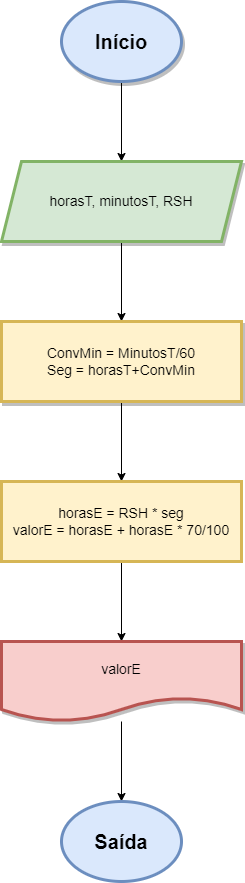

The diagram above was exported from draw.io. Its source (the exported page's mxGraphModel, read from the mxfile embedded in the PNG):
<mxGraphModel dx="794" dy="470" grid="1" gridSize="10" guides="1" tooltips="1" connect="1" arrows="1" fold="1" page="1" pageScale="1" pageWidth="827" pageHeight="1169" math="0" shadow="0">
  <root>
    <mxCell id="0" />
    <mxCell id="1" parent="0" />
    <mxCell id="GZ9HLe9vKbR895pMN9_J-3" value="" style="edgeStyle=orthogonalEdgeStyle;rounded=0;orthogonalLoop=1;jettySize=auto;html=1;" edge="1" parent="1" source="GZ9HLe9vKbR895pMN9_J-1" target="GZ9HLe9vKbR895pMN9_J-2">
      <mxGeometry relative="1" as="geometry" />
    </mxCell>
    <mxCell id="GZ9HLe9vKbR895pMN9_J-1" value="&lt;font style=&quot;font-size: 20px;&quot;&gt;&lt;b&gt;Início&lt;/b&gt;&lt;/font&gt;" style="ellipse;whiteSpace=wrap;html=1;fillColor=#dae8fc;strokeColor=#6c8ebf;strokeWidth=3;shadow=1;" vertex="1" parent="1">
      <mxGeometry x="340" y="40" width="120" height="80" as="geometry" />
    </mxCell>
    <mxCell id="GZ9HLe9vKbR895pMN9_J-5" value="" style="edgeStyle=orthogonalEdgeStyle;rounded=0;orthogonalLoop=1;jettySize=auto;html=1;" edge="1" parent="1" source="GZ9HLe9vKbR895pMN9_J-2" target="GZ9HLe9vKbR895pMN9_J-4">
      <mxGeometry relative="1" as="geometry" />
    </mxCell>
    <mxCell id="GZ9HLe9vKbR895pMN9_J-2" value="&lt;font style=&quot;font-size: 14px;&quot;&gt;horasT, minutosT, RSH&lt;/font&gt;" style="shape=parallelogram;perimeter=parallelogramPerimeter;whiteSpace=wrap;html=1;fixedSize=1;fillColor=#d5e8d4;strokeColor=#82b366;strokeWidth=3;shadow=1;" vertex="1" parent="1">
      <mxGeometry x="280" y="200" width="240" height="80" as="geometry" />
    </mxCell>
    <mxCell id="GZ9HLe9vKbR895pMN9_J-7" value="" style="edgeStyle=orthogonalEdgeStyle;rounded=0;orthogonalLoop=1;jettySize=auto;html=1;" edge="1" parent="1" source="GZ9HLe9vKbR895pMN9_J-4" target="GZ9HLe9vKbR895pMN9_J-6">
      <mxGeometry relative="1" as="geometry" />
    </mxCell>
    <mxCell id="GZ9HLe9vKbR895pMN9_J-4" value="&lt;font style=&quot;font-size: 14px;&quot;&gt;ConvMin = MinutosT/60&lt;br&gt;Seg = horasT+ConvMin&lt;/font&gt;" style="whiteSpace=wrap;html=1;fillColor=#fff2cc;strokeColor=#d6b656;strokeWidth=3;shadow=1;glass=0;rounded=0;" vertex="1" parent="1">
      <mxGeometry x="280" y="360" width="240" height="80" as="geometry" />
    </mxCell>
    <mxCell id="GZ9HLe9vKbR895pMN9_J-9" value="" style="edgeStyle=orthogonalEdgeStyle;rounded=0;orthogonalLoop=1;jettySize=auto;html=1;" edge="1" parent="1" source="GZ9HLe9vKbR895pMN9_J-6" target="GZ9HLe9vKbR895pMN9_J-8">
      <mxGeometry relative="1" as="geometry" />
    </mxCell>
    <mxCell id="GZ9HLe9vKbR895pMN9_J-6" value="&lt;font style=&quot;font-size: 14px;&quot;&gt;horasE = RSH * seg&lt;br&gt;valorE = horasE + horasE * 70/100&lt;/font&gt;" style="whiteSpace=wrap;html=1;fillColor=#fff2cc;strokeColor=#d6b656;strokeWidth=3;" vertex="1" parent="1">
      <mxGeometry x="280" y="520" width="240" height="80" as="geometry" />
    </mxCell>
    <mxCell id="GZ9HLe9vKbR895pMN9_J-11" value="" style="edgeStyle=orthogonalEdgeStyle;rounded=0;orthogonalLoop=1;jettySize=auto;html=1;entryX=0.5;entryY=0;entryDx=0;entryDy=0;" edge="1" parent="1" source="GZ9HLe9vKbR895pMN9_J-8" target="GZ9HLe9vKbR895pMN9_J-12">
      <mxGeometry relative="1" as="geometry">
        <mxPoint x="400" y="790" as="targetPoint" />
      </mxGeometry>
    </mxCell>
    <mxCell id="GZ9HLe9vKbR895pMN9_J-8" value="&lt;font style=&quot;font-size: 14px;&quot;&gt;valorE&lt;/font&gt;" style="shape=document;whiteSpace=wrap;html=1;boundedLbl=1;fillColor=#f8cecc;strokeColor=#b85450;strokeWidth=3;shadow=1;" vertex="1" parent="1">
      <mxGeometry x="280" y="680" width="240" height="80" as="geometry" />
    </mxCell>
    <mxCell id="GZ9HLe9vKbR895pMN9_J-12" value="&lt;font style=&quot;font-size: 20px;&quot;&gt;&lt;b&gt;Saída&lt;/b&gt;&lt;/font&gt;" style="ellipse;whiteSpace=wrap;html=1;fillColor=#dae8fc;strokeColor=#6c8ebf;strokeWidth=3;" vertex="1" parent="1">
      <mxGeometry x="340" y="840" width="120" height="80" as="geometry" />
    </mxCell>
  </root>
</mxGraphModel>